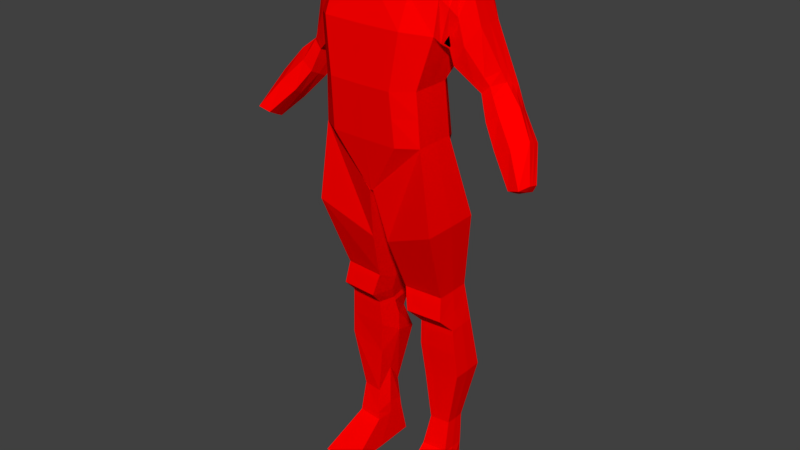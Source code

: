 # Source: 5tar.blend  (saved by Blender 2.79.0; exported with 4.5.12 LTS)
import bpy
from mathutils import Matrix  # noqa: F401  (used for matrix-valued properties, if any)

bpy.ops.wm.read_factory_settings(use_empty=True)
scene = bpy.context.scene
scene.name = 'Scene'

# ---- collections
col_collection_1 = bpy.data.collections.new('Collection 1'); scene.collection.children.link(col_collection_1)

# ---- materials (node trees are filled in below, after node groups)
mat_material_001 = bpy.data.materials.new('Material.001')
mat_material_001.alpha_threshold = 0.0
mat_material_001.use_transparent_shadow = False
mat_material_001.diffuse_color = (1.0, 0.0, 0.0, 1.0)
mat_material_001.specular_color = (1.0, 0.0, 0.0)
mat_material_001.roughness = 0.5
mat_material_001.specular_intensity = 1.0
mat_material = bpy.data.materials.new('Material')
mat_material.alpha_threshold = 0.0
mat_material.use_transparent_shadow = False
mat_material.diffuse_color = (0.0, 0.0, 0.0, 1.0)
mat_material.specular_color = (1.0, 0.0, 0.0)
mat_material.roughness = 0.5
mat_material.line_color = (0.0, 0.0, 0.0, 1.0)

# ---- material node trees

# ---- world
world_world = bpy.data.worlds.new('World'); scene.world = world_world
world_world.color = (0.05088, 0.05088, 0.05088)
world_world.use_sun_shadow = False
world_world.sun_shadow_jitter_overblur = 0.0
world_world.cycles.sampling_method = 'MANUAL'

# ---- meshes
me_cube_001 = bpy.data.meshes.new('Cube.001')
me_cube_001.from_pydata([(0.1348, 0.4123, 2.213), (0.0138, -0.09093, 2.213), (0.3459, -0.07642, 2.559), (0.4016, 0.426, 3.222), (0.3994, 0.3759, 3.567), (0.3994, 0.149, 3.599), (0.3266, 0.1611, 2.906), (0.3459, 0.1849, 2.559), (0.0, 0.4123, 2.213), (0.0, -0.09093, 2.213), (0.0, 0.4509, 3.708), (0.0, -0.0009406, 3.708), (0.3266, -0.09161, 2.906), (0.4016, -0.03755, 3.222), (0.0, 0.3817, 2.46), (7.618e-08, 0.318, 2.901), (8.162e-08, 0.4637, 3.246), (-1.469e-07, -0.1595, 3.246), (-9.795e-08, -0.1809, 2.901), (-4.897e-08, -0.1509, 2.557), (0.1301, 0.4123, 2.213), (0.009075, -0.09093, 2.213), (0.2628, 0.4509, 3.6), (0.2628, -0.0009407, 3.6), (0.2275, -0.1509, 2.559), (0.2149, -0.1809, 2.904), (0.2642, -0.1595, 3.25), (0.2642, 0.4637, 3.25), (0.2149, 0.318, 2.904), (0.2275, 0.3654, 2.48), (0.9349, 0.07935, 2.407), (1.027, 0.08865, 2.477), (1.021, 0.03707, 2.486), (0.9333, -0.01603, 2.456), (0.1181, 0.4123, 1.493), (0.1181, 0.1027, 1.493), (0.37, 0.1172, 1.494), (0.37, 0.3453, 1.494), (0.5892, 0.2914, 2.83), (0.8129, 0.1662, 2.538), (0.7774, 0.06775, 2.618), (0.619, 0.1487, 2.899), (0.6945, 0.251, 2.946), (0.9353, 0.1468, 2.683), (0.9363, 0.2179, 2.656), (0.7186, 0.3271, 2.917), (0.4631, 0.09427, 3.04), (0.5812, 0.3033, 3.269), (0.4631, 0.2156, 3.04), (0.5812, 0.149, 3.269), (0.4323, 0.09427, 3.131), (0.516, 0.298, 3.477), (0.4323, 0.2853, 3.131), (0.516, 0.149, 3.477), (0.6762, 0.2258, 2.694), (0.68, 0.1168, 2.749), (0.8257, 0.2041, 2.833), (0.8055, 0.2752, 2.806), (0.4269, -0.07642, 2.01), (0.4269, 0.3177, 2.01), (0.06764, 0.4123, 1.841), (0.06764, -0.01349, 1.841), (0.1859, 0.44, 1.231), (0.1859, 0.1801, 1.231), (0.4102, 0.1946, 1.232), (0.4102, 0.3674, 1.232), (0.2101, 0.4123, 0.2379), (0.2101, 0.1856, 0.2379), (0.368, 0.2001, 0.2388), (0.368, 0.3509, 0.2388), (0.2054, 0.4676, 0.009695), (0.2054, -0.09093, 0.009695), (0.4573, -0.07642, 0.01064), (0.3737, 0.3343, 0.01064), (0.4392, 0.2167, 0.8736), (0.4392, 0.4283, 0.8736), (0.2003, 0.2147, 0.8017), (0.1924, 0.5174, 0.8727), (0.3594, 0.2444, 0.4585), (0.2394, 0.2299, 0.4576), (0.3594, 0.3674, 0.4585), (0.2394, 0.4123, 0.4576), (0.3901, 0.3564, 1.363), (0.152, 0.4261, 1.362), (0.152, 0.07501, 1.34), (0.3901, 0.08951, 1.341), (0.4253, 0.3991, 1.046), (0.2268, 0.4658, 1.045), (0.4253, 0.2061, 1.046), (0.1761, 0.1916, 1.045), (0.4004, 0.4136, 3.425), (0.4004, 0.01214, 3.425), (0.0, 0.4568, 3.495), (0.0, -0.07426, 3.495), (0.2634, -0.07426, 3.438), (0.2634, 0.4568, 3.438), (1.006, 0.09231, 2.436), (1.002, -0.03047, 2.477), (0.6736, 0.3752, 2.845), (0.8823, 0.2339, 2.591), (0.6563, 0.157, 2.942), (0.8773, 0.05933, 2.652), (0.5266, 0.08771, 3.163), (0.5292, 0.3402, 3.167), (0.4799, 0.4157, 3.321), (0.4773, 0.08771, 3.317), (0.747, 0.1263, 2.796), (0.7518, 0.2908, 2.74), (0.0138, 0.1607, 2.213), (0.3994, 0.2624, 3.583), (0.0, 0.225, 3.708), (0.0, 0.1607, 2.213), (0.3459, 0.05425, 2.559), (0.3266, 0.03472, 2.906), (0.4016, 0.1942, 3.222), (0.009075, 0.1607, 2.213), (0.2628, 0.225, 3.6), (1.024, 0.06286, 2.482), (0.9341, 0.03166, 2.432), (0.1265, 0.2632, 1.412), (0.37, 0.2312, 1.494), (0.7066, 0.289, 2.931), (0.9358, 0.1824, 2.669), (0.6041, 0.2393, 2.864), (0.7951, 0.117, 2.578), (0.4631, 0.1549, 3.04), (0.5812, 0.2262, 3.269), (0.516, 0.2235, 3.477), (0.4323, 0.1898, 3.131), (0.6781, 0.1713, 2.722), (0.8156, 0.2396, 2.819), (0.08803, 0.2189, 1.677), (0.4269, 0.1206, 2.01), (0.1783, 0.3033, 1.212), (0.4102, 0.281, 1.232), (0.2101, 0.299, 0.2379), (0.368, 0.2755, 0.2388), (0.2054, 0.1883, 0.009695), (0.4155, 0.1289, 0.01064), (0.1638, 0.3412, 0.9384), (0.4392, 0.3225, 0.8736), (0.2191, 0.3117, 0.6218), (0.3594, 0.3059, 0.4585), (0.3901, 0.2229, 1.352), (0.1524, 0.2579, 1.303), (0.4253, 0.3026, 1.046), (0.1707, 0.3441, 1.07), (1.004, 0.03092, 2.457), (0.6424, 0.1365, 2.842), (0.752, 0.3072, 2.874), (0.6226, 0.2662, 2.778), (0.7449, 0.233, 2.902), (0.7036, 0.3428, 2.805), (0.6911, 0.1452, 2.886), (0.7484, 0.2701, 2.888), (0.6325, 0.2132, 2.81), (0.5619, 0.275, 2.875), (0.67, 0.2289, 3.016), (0.5852, 0.1369, 2.93), (0.6889, 0.3219, 2.993), (0.6282, 0.142, 2.99), (0.6424, 0.3676, 2.915), (0.5736, 0.2211, 2.902), (0.6795, 0.2754, 3.004), (0.3359, -0.08432, 2.739), (0.0, 0.3486, 2.69), (0.3359, 0.1725, 2.739), (0.0, -0.1665, 2.736), (0.2209, 0.3408, 2.701), (0.2209, -0.1665, 2.738), (0.3359, 0.04409, 2.739), (0.417, 0.02836, 3.177), (0.4577, 0.337, 3.522), (0.417, 0.3557, 3.177), (0.4577, 0.149, 3.538), (0.4389, 0.04993, 3.371), (0.4402, 0.4147, 3.373), (0.417, 0.192, 3.177), (0.4577, 0.243, 3.53), (0.4137, 0.375, 1.188), (0.1836, 0.4627, 1.187), (0.4137, 0.1973, 1.188), (0.1836, 0.1828, 1.187), (0.1765, 0.313, 1.178), (0.4137, 0.2862, 1.188), (0.1279, 0.4163, 1.455), (0.1279, 0.09466, 1.449), (0.3758, 0.3485, 1.456), (0.3758, 0.1092, 1.45), (0.134, 0.2617, 1.38), (0.3758, 0.2288, 1.453), (0.3749, 0.1004, 1.539), (0.1138, 0.4123, 1.523), (0.3749, 0.3429, 1.539), (0.1138, 0.09262, 1.523), (0.1232, 0.2594, 1.435), (0.3749, 0.2217, 1.539), (0.3659, 0.211, 0.2926), (0.2173, 0.1965, 0.2917), (0.3659, 0.3549, 0.2926), (0.2173, 0.4123, 0.2917), (0.2123, 0.3021, 0.3319), (0.3659, 0.2829, 0.2926)], [], [(27, 28, 15, 16), (21, 24, 19, 9), (124, 39, 30, 118), (95, 27, 16, 92), (25, 26, 17, 18), (169, 25, 18, 167), (29, 20, 8, 14), (94, 23, 11, 93), (116, 110, 11, 23), (115, 21, 9, 111), (168, 29, 14, 165), (196, 191, 36, 120), (170, 113, 12, 164), (113, 114, 13, 12), (166, 7, 29, 168), (108, 1, 21, 115), (109, 116, 23, 5), (91, 5, 23, 94), (7, 0, 20, 29), (164, 12, 25, 169), (12, 13, 26, 25), (90, 3, 27, 95), (1, 2, 24, 21), (3, 6, 28, 27), (147, 117, 32, 97), (122, 43, 32, 117), (101, 40, 33, 97), (99, 44, 31, 96), (83, 82, 65, 62), (195, 192, 34, 119), (192, 193, 37, 34), (191, 194, 35, 36), (161, 159, 45, 98), (107, 57, 44, 99), (160, 158, 41, 100), (106, 55, 40, 101), (163, 157, 42, 121), (130, 56, 43, 122), (162, 156, 38, 123), (129, 54, 39, 124), (128, 52, 48, 125), (127, 53, 49, 126), (105, 50, 46, 102), (104, 51, 47, 103), (176, 172, 51, 104), (175, 171, 50, 105), (178, 174, 53, 127), (177, 173, 52, 128), (155, 150, 54, 129), (154, 151, 56, 130), (153, 148, 55, 106), (152, 149, 57, 107), (2, 1, 61, 58), (0, 7, 59, 60), (108, 0, 60, 131), (112, 2, 58, 132), (202, 197, 68, 136), (144, 83, 62, 133), (143, 85, 64, 134), (85, 84, 63, 64), (66, 69, 73, 70), (197, 198, 67, 68), (200, 199, 69, 66), (201, 200, 66, 135), (137, 138, 72, 71), (135, 66, 70, 137), (136, 68, 72, 138), (68, 67, 71, 72), (146, 87, 77, 139), (87, 86, 75, 77), (88, 89, 76, 74), (145, 88, 74, 140), (139, 77, 81, 141), (77, 75, 80, 81), (74, 76, 79, 78), (140, 74, 78, 142), (188, 186, 84, 85), (190, 188, 85, 143), (189, 185, 83, 144), (185, 187, 82, 83), (184, 181, 88, 145), (181, 182, 89, 88), (180, 179, 86, 87), (183, 180, 87, 146), (150, 152, 107, 54), (151, 153, 106, 56), (174, 175, 105, 53), (173, 176, 104, 52), (52, 104, 103, 48), (53, 105, 102, 49), (56, 106, 101, 43), (157, 160, 100, 42), (54, 107, 99, 39), (156, 161, 98, 38), (39, 99, 96, 30), (43, 101, 97, 32), (118, 147, 97, 33), (4, 90, 95, 22), (13, 91, 94, 26), (26, 94, 93, 17), (22, 95, 92, 10), (30, 96, 147, 118), (182, 183, 146, 89), (179, 184, 145, 86), (186, 189, 144, 84), (187, 190, 143, 82), (75, 140, 142, 80), (76, 139, 141, 79), (86, 145, 140, 75), (89, 146, 139, 76), (69, 136, 138, 73), (67, 135, 137, 71), (70, 73, 138, 137), (198, 201, 135, 67), (82, 143, 134, 65), (84, 144, 133, 63), (199, 202, 136, 69), (7, 112, 132, 59), (1, 108, 131, 61), (149, 154, 130, 57), (148, 155, 129, 55), (171, 177, 128, 50), (172, 178, 127, 51), (51, 127, 126, 47), (50, 128, 125, 46), (55, 129, 124, 40), (158, 162, 123, 41), (57, 130, 122, 44), (159, 163, 121, 45), (194, 195, 119, 35), (44, 122, 117, 31), (96, 31, 117, 147), (4, 22, 116, 109), (0, 108, 115, 20), (6, 3, 114, 113), (166, 6, 113, 170), (193, 196, 120, 37), (20, 115, 111, 8), (22, 10, 110, 116), (40, 124, 118, 33), (41, 123, 155, 148), (45, 121, 154, 149), (42, 100, 153, 151), (38, 98, 152, 150), (98, 45, 149, 152), (100, 41, 148, 153), (121, 42, 151, 154), (123, 38, 150, 155), (47, 126, 163, 159), (46, 125, 162, 158), (48, 103, 161, 156), (49, 102, 160, 157), (125, 48, 156, 162), (126, 49, 157, 163), (102, 46, 158, 160), (103, 47, 159, 161), (7, 166, 170, 112), (2, 164, 169, 24), (6, 166, 168, 28), (112, 170, 164, 2), (28, 168, 165, 15), (24, 169, 167, 19), (4, 109, 178, 172), (13, 114, 177, 171), (3, 90, 176, 173), (5, 91, 175, 174), (114, 3, 173, 177), (109, 5, 174, 178), (91, 13, 171, 175), (90, 4, 172, 176), (65, 134, 184, 179), (63, 133, 183, 182), (133, 62, 180, 183), (62, 65, 179, 180), (64, 63, 182, 181), (134, 64, 181, 184), (37, 120, 190, 187), (35, 119, 189, 186), (34, 37, 187, 185), (119, 34, 185, 189), (120, 36, 188, 190), (36, 35, 186, 188), (59, 132, 196, 193), (61, 131, 195, 194), (58, 61, 194, 191), (60, 59, 193, 192), (131, 60, 192, 195), (132, 58, 191, 196), (80, 142, 202, 199), (79, 141, 201, 198), (141, 81, 200, 201), (81, 80, 199, 200), (78, 79, 198, 197), (142, 78, 197, 202)])
me_cube_001.materials.append(mat_material_001)
me_cube_001.materials.append(mat_material)
me_cube_001.use_remesh_preserve_volume = False
me_cube_001.use_remesh_preserve_attributes = False
me_cube_001.use_mirror_vertex_groups = False
me_cube_001.update()
me_cube = bpy.data.meshes.new('Cube')
me_cube.from_pydata([(0.1348, 0.4123, 2.213), (0.0138, -0.09093, 2.213), (0.3459, -0.07642, 2.559), (0.4016, 0.426, 3.222), (0.3994, 0.3759, 3.567), (0.3994, 0.149, 3.599), (0.3266, 0.1611, 2.906), (0.3459, 0.1849, 2.559), (0.0, 0.4123, 2.213), (0.0, -0.09093, 2.213), (0.0, 0.4509, 3.708), (0.0, -0.0009406, 3.708), (0.3266, -0.09161, 2.906), (0.4016, -0.03755, 3.222), (0.0, 0.3817, 2.46), (7.618e-08, 0.318, 2.901), (8.162e-08, 0.4637, 3.246), (-1.469e-07, -0.1595, 3.246), (-9.795e-08, -0.1809, 2.901), (-4.897e-08, -0.1509, 2.557), (0.1301, 0.4123, 2.213), (0.009075, -0.09093, 2.213), (0.2628, 0.4509, 3.6), (0.2628, -0.0009407, 3.6), (0.2275, -0.1509, 2.559), (0.2149, -0.1809, 2.904), (0.2642, -0.1595, 3.25), (0.2642, 0.4637, 3.25), (0.2149, 0.318, 2.904), (0.2275, 0.3654, 2.48), (0.9349, 0.07935, 2.407), (1.027, 0.08865, 2.477), (1.021, 0.03707, 2.486), (0.9333, -0.01603, 2.456), (0.1181, 0.4123, 1.493), (0.1181, 0.1027, 1.493), (0.37, 0.1172, 1.494), (0.37, 0.3453, 1.494), (0.5892, 0.2914, 2.83), (0.8129, 0.1662, 2.538), (0.7774, 0.06775, 2.618), (0.619, 0.1487, 2.899), (0.6945, 0.251, 2.946), (0.9353, 0.1468, 2.683), (0.9363, 0.2179, 2.656), (0.7186, 0.3271, 2.917), (0.4631, 0.09427, 3.04), (0.5812, 0.3033, 3.269), (0.4631, 0.2156, 3.04), (0.5812, 0.149, 3.269), (0.4323, 0.09427, 3.131), (0.516, 0.298, 3.477), (0.4323, 0.2853, 3.131), (0.516, 0.149, 3.477), (0.6762, 0.2258, 2.694), (0.68, 0.1168, 2.749), (0.8257, 0.2041, 2.833), (0.8055, 0.2752, 2.806), (0.4269, -0.07642, 2.01), (0.4269, 0.3177, 2.01), (0.06764, 0.4123, 1.841), (0.06764, -0.01349, 1.841), (0.1859, 0.44, 1.231), (0.1859, 0.1801, 1.231), (0.4102, 0.1946, 1.232), (0.4102, 0.3674, 1.232), (0.2101, 0.4123, 0.2379), (0.2101, 0.1856, 0.2379), (0.368, 0.2001, 0.2388), (0.368, 0.3509, 0.2388), (0.2054, 0.4676, 0.009695), (0.2054, -0.09093, 0.009695), (0.4573, -0.07642, 0.01064), (0.3737, 0.3343, 0.01064), (0.4392, 0.2167, 0.8736), (0.4392, 0.4283, 0.8736), (0.2003, 0.2147, 0.8017), (0.1924, 0.5174, 0.8727), (0.3594, 0.2444, 0.4585), (0.2394, 0.2299, 0.4576), (0.3594, 0.3674, 0.4585), (0.2394, 0.4123, 0.4576), (0.3901, 0.3564, 1.363), (0.152, 0.4261, 1.362), (0.152, 0.07501, 1.34), (0.3901, 0.08951, 1.341), (0.4253, 0.3991, 1.046), (0.2268, 0.4658, 1.045), (0.4253, 0.2061, 1.046), (0.1761, 0.1916, 1.045), (0.4004, 0.4136, 3.425), (0.4004, 0.01214, 3.425), (0.0, 0.4568, 3.495), (0.0, -0.07426, 3.495), (0.2634, -0.07426, 3.438), (0.2634, 0.4568, 3.438), (1.006, 0.09231, 2.436), (1.002, -0.03047, 2.477), (0.6736, 0.3752, 2.845), (0.8823, 0.2339, 2.591), (0.6563, 0.157, 2.942), (0.8773, 0.05933, 2.652), (0.5266, 0.08771, 3.163), (0.5292, 0.3402, 3.167), (0.4799, 0.4157, 3.321), (0.4773, 0.08771, 3.317), (0.747, 0.1263, 2.796), (0.7518, 0.2908, 2.74), (0.0138, 0.1607, 2.213), (0.3994, 0.2624, 3.583), (0.0, 0.225, 3.708), (0.0, 0.1607, 2.213), (0.3459, 0.05425, 2.559), (0.3266, 0.03472, 2.906), (0.4016, 0.1942, 3.222), (0.009075, 0.1607, 2.213), (0.2628, 0.225, 3.6), (1.024, 0.06286, 2.482), (0.9341, 0.03166, 2.432), (0.1265, 0.2632, 1.412), (0.37, 0.2312, 1.494), (0.7066, 0.289, 2.931), (0.9358, 0.1824, 2.669), (0.6041, 0.2393, 2.864), (0.7951, 0.117, 2.578), (0.4631, 0.1549, 3.04), (0.5812, 0.2262, 3.269), (0.516, 0.2235, 3.477), (0.4323, 0.1898, 3.131), (0.6781, 0.1713, 2.722), (0.8156, 0.2396, 2.819), (0.08803, 0.2189, 1.677), (0.4269, 0.1206, 2.01), (0.1783, 0.3033, 1.212), (0.4102, 0.281, 1.232), (0.2101, 0.299, 0.2379), (0.368, 0.2755, 0.2388), (0.2054, 0.1883, 0.009695), (0.4155, 0.1289, 0.01064), (0.1638, 0.3412, 0.9384), (0.4392, 0.3225, 0.8736), (0.2191, 0.3117, 0.6218), (0.3594, 0.3059, 0.4585), (0.3901, 0.2229, 1.352), (0.1524, 0.2579, 1.303), (0.4253, 0.3026, 1.046), (0.1707, 0.3441, 1.07), (1.004, 0.03092, 2.457), (0.6424, 0.1365, 2.842), (0.752, 0.3072, 2.874), (0.6226, 0.2662, 2.778), (0.7449, 0.233, 2.902), (0.7036, 0.3428, 2.805), (0.6911, 0.1452, 2.886), (0.7484, 0.2701, 2.888), (0.6325, 0.2132, 2.81), (0.5619, 0.275, 2.875), (0.67, 0.2289, 3.016), (0.5852, 0.1369, 2.93), (0.6889, 0.3219, 2.993), (0.6282, 0.142, 2.99), (0.6424, 0.3676, 2.915), (0.5736, 0.2211, 2.902), (0.6795, 0.2754, 3.004), (0.3359, -0.08432, 2.739), (0.0, 0.3486, 2.69), (0.3359, 0.1725, 2.739), (0.0, -0.1665, 2.736), (0.2209, 0.3408, 2.701), (0.2209, -0.1665, 2.738), (0.3359, 0.04409, 2.739), (0.417, 0.02836, 3.177), (0.4577, 0.337, 3.522), (0.417, 0.3557, 3.177), (0.4577, 0.149, 3.538), (0.4389, 0.04993, 3.371), (0.4402, 0.4147, 3.373), (0.417, 0.192, 3.177), (0.4577, 0.243, 3.53), (0.4137, 0.375, 1.188), (0.1836, 0.4627, 1.187), (0.4137, 0.1973, 1.188), (0.1836, 0.1828, 1.187), (0.1765, 0.313, 1.178), (0.4137, 0.2862, 1.188), (0.1279, 0.4163, 1.455), (0.1279, 0.09466, 1.449), (0.3758, 0.3485, 1.456), (0.3758, 0.1092, 1.45), (0.134, 0.2617, 1.38), (0.3758, 0.2288, 1.453), (0.3749, 0.1004, 1.539), (0.1138, 0.4123, 1.523), (0.3749, 0.3429, 1.539), (0.1138, 0.09262, 1.523), (0.1232, 0.2594, 1.435), (0.3749, 0.2217, 1.539), (0.3659, 0.211, 0.2926), (0.2173, 0.1965, 0.2917), (0.3659, 0.3549, 0.2926), (0.2173, 0.4123, 0.2917), (0.2123, 0.3021, 0.3319), (0.3659, 0.2829, 0.2926)], [], [(27, 28, 15, 16), (21, 24, 19, 9), (124, 39, 30, 118), (95, 27, 16, 92), (25, 26, 17, 18), (169, 25, 18, 167), (29, 20, 8, 14), (94, 23, 11, 93), (116, 110, 11, 23), (115, 21, 9, 111), (168, 29, 14, 165), (196, 191, 36, 120), (170, 113, 12, 164), (113, 114, 13, 12), (166, 7, 29, 168), (108, 1, 21, 115), (109, 116, 23, 5), (91, 5, 23, 94), (7, 0, 20, 29), (164, 12, 25, 169), (12, 13, 26, 25), (90, 3, 27, 95), (1, 2, 24, 21), (3, 6, 28, 27), (147, 117, 32, 97), (122, 43, 32, 117), (101, 40, 33, 97), (99, 44, 31, 96), (83, 82, 65, 62), (195, 192, 34, 119), (192, 193, 37, 34), (191, 194, 35, 36), (161, 159, 45, 98), (107, 57, 44, 99), (160, 158, 41, 100), (106, 55, 40, 101), (163, 157, 42, 121), (130, 56, 43, 122), (162, 156, 38, 123), (129, 54, 39, 124), (128, 52, 48, 125), (127, 53, 49, 126), (105, 50, 46, 102), (104, 51, 47, 103), (176, 172, 51, 104), (175, 171, 50, 105), (178, 174, 53, 127), (177, 173, 52, 128), (155, 150, 54, 129), (154, 151, 56, 130), (153, 148, 55, 106), (152, 149, 57, 107), (2, 1, 61, 58), (0, 7, 59, 60), (108, 0, 60, 131), (112, 2, 58, 132), (202, 197, 68, 136), (144, 83, 62, 133), (143, 85, 64, 134), (85, 84, 63, 64), (66, 69, 73, 70), (197, 198, 67, 68), (200, 199, 69, 66), (201, 200, 66, 135), (137, 138, 72, 71), (135, 66, 70, 137), (136, 68, 72, 138), (68, 67, 71, 72), (146, 87, 77, 139), (87, 86, 75, 77), (88, 89, 76, 74), (145, 88, 74, 140), (139, 77, 81, 141), (77, 75, 80, 81), (74, 76, 79, 78), (140, 74, 78, 142), (188, 186, 84, 85), (190, 188, 85, 143), (189, 185, 83, 144), (185, 187, 82, 83), (184, 181, 88, 145), (181, 182, 89, 88), (180, 179, 86, 87), (183, 180, 87, 146), (150, 152, 107, 54), (151, 153, 106, 56), (174, 175, 105, 53), (173, 176, 104, 52), (52, 104, 103, 48), (53, 105, 102, 49), (56, 106, 101, 43), (157, 160, 100, 42), (54, 107, 99, 39), (156, 161, 98, 38), (39, 99, 96, 30), (43, 101, 97, 32), (118, 147, 97, 33), (4, 90, 95, 22), (13, 91, 94, 26), (26, 94, 93, 17), (22, 95, 92, 10), (30, 96, 147, 118), (182, 183, 146, 89), (179, 184, 145, 86), (186, 189, 144, 84), (187, 190, 143, 82), (75, 140, 142, 80), (76, 139, 141, 79), (86, 145, 140, 75), (89, 146, 139, 76), (69, 136, 138, 73), (67, 135, 137, 71), (70, 73, 138, 137), (198, 201, 135, 67), (82, 143, 134, 65), (84, 144, 133, 63), (199, 202, 136, 69), (7, 112, 132, 59), (1, 108, 131, 61), (149, 154, 130, 57), (148, 155, 129, 55), (171, 177, 128, 50), (172, 178, 127, 51), (51, 127, 126, 47), (50, 128, 125, 46), (55, 129, 124, 40), (158, 162, 123, 41), (57, 130, 122, 44), (159, 163, 121, 45), (194, 195, 119, 35), (44, 122, 117, 31), (96, 31, 117, 147), (4, 22, 116, 109), (0, 108, 115, 20), (6, 3, 114, 113), (166, 6, 113, 170), (193, 196, 120, 37), (20, 115, 111, 8), (22, 10, 110, 116), (40, 124, 118, 33), (41, 123, 155, 148), (45, 121, 154, 149), (42, 100, 153, 151), (38, 98, 152, 150), (98, 45, 149, 152), (100, 41, 148, 153), (121, 42, 151, 154), (123, 38, 150, 155), (47, 126, 163, 159), (46, 125, 162, 158), (48, 103, 161, 156), (49, 102, 160, 157), (125, 48, 156, 162), (126, 49, 157, 163), (102, 46, 158, 160), (103, 47, 159, 161), (7, 166, 170, 112), (2, 164, 169, 24), (6, 166, 168, 28), (112, 170, 164, 2), (28, 168, 165, 15), (24, 169, 167, 19), (4, 109, 178, 172), (13, 114, 177, 171), (3, 90, 176, 173), (5, 91, 175, 174), (114, 3, 173, 177), (109, 5, 174, 178), (91, 13, 171, 175), (90, 4, 172, 176), (65, 134, 184, 179), (63, 133, 183, 182), (133, 62, 180, 183), (62, 65, 179, 180), (64, 63, 182, 181), (134, 64, 181, 184), (37, 120, 190, 187), (35, 119, 189, 186), (34, 37, 187, 185), (119, 34, 185, 189), (120, 36, 188, 190), (36, 35, 186, 188), (59, 132, 196, 193), (61, 131, 195, 194), (58, 61, 194, 191), (60, 59, 193, 192), (131, 60, 192, 195), (132, 58, 191, 196), (80, 142, 202, 199), (79, 141, 201, 198), (141, 81, 200, 201), (81, 80, 199, 200), (78, 79, 198, 197), (142, 78, 197, 202)])
me_cube.materials.append(mat_material)
me_cube.materials.append(mat_material_001)
me_cube.use_remesh_preserve_volume = False
me_cube.use_remesh_preserve_attributes = False
me_cube.use_mirror_vertex_groups = False
me_cube.update()
arm_armature = bpy.data.armatures.new('Armature')  # bones are not reproduced

# ---- objects
ob_armature = bpy.data.objects.new('Armature', arm_armature)
ob_cube_001 = bpy.data.objects.new('Cube.001', me_cube_001)
ob_cube = bpy.data.objects.new('Cube', me_cube)

# ---- transforms, parenting, visibility, modifiers, constraints
ob_armature.location = (0.0, 0.0, 2.247)
ob_armature.show_in_front = True
ob_armature.lineart.crease_threshold = 0.0
ob_cube_001.parent = ob_armature
ob_cube_001.matrix_parent_inverse = Matrix(((1.0, 0.0, 0.0, -0.0), (0.0, 1.0, 0.0, -0.0), (0.0, 0.0, 1.0, -2.247), (0.0, 0.0, 0.0, 1.0)))
ob_cube_001.location = (0.0, 0.0, 0.0)
ob_cube_001.lock_rotations_4d = False
ob_cube_001.empty_display_type = 'ARROWS'
ob_cube_001.lineart.crease_threshold = 0.0
_vg = ob_cube_001.vertex_groups.new(name='Pelvis')
for _i, _w in zip([0, 1, 2, 7, 8, 9, 12, 14, 18, 19, 20, 21, 24, 25, 29, 58, 61, 108, 111, 112, 115, 164, 165, 167, 168, 169, 170], [0.09113, 0.9018, 0.1519, 0.02263, 0.2776, 0.908, 0.004214, 0.3033, 0.0675, 0.5577, 0.09632, 0.9078, 0.2409, 0.03121, 0.07025, 0.01369, 0.1408, 0.2254, 0.2443, 0.06678, 0.2331, 0.06694, 0.07273, 0.1993, 0.008008, 0.104, 0.02358]): _vg.add([_i], _w, 'REPLACE')
_vg = ob_cube_001.vertex_groups.new(name='Spine')
for _i, _w in zip([0, 2, 3, 6, 7, 8, 12, 13, 14, 15, 16, 17, 18, 19, 20, 24, 25, 26, 27, 28, 29, 92, 95, 112, 113, 114, 164, 165, 166, 167, 168, 169, 170, 171, 173, 177], [0.05977, 0.2073, 0.09568, 0.6751, 0.1784, 0.13, 0.3316, 0.09571, 0.4227, 0.8043, 0.1697, 0.04229, 0.1884, 0.2355, 0.06269, 0.3926, 0.2287, 0.06303, 0.1124, 0.7521, 0.2066, 0.03347, 0.009896, 0.1808, 0.5846, 0.05429, 0.5206, 0.7762, 0.6345, 0.4474, 0.7023, 0.5114, 0.5878, 0.05908, 0.05335, 0.004304]): _vg.add([_i], _w, 'REPLACE')
_vg = ob_cube_001.vertex_groups.new(name='Chest')
for _i, _w in zip([3, 4, 5, 10, 11, 12, 13, 15, 16, 17, 18, 22, 23, 25, 26, 27, 28, 50, 90, 91, 92, 93, 94, 95, 110, 113, 164, 167, 169, 171, 173, 175], [0.05957, 0.005558, 0.007567, 0.649, 0.6914, 0.06499, 0.168, 0.0789, 0.5441, 0.6906, 0.1275, 0.1268, 0.1554, 0.0955, 0.487, 0.1367, 0.01772, 0.02313, 0.01656, 0.08118, 0.6543, 0.7147, 0.2375, 0.1204, 0.515, 0.02596, 0.002375, 0.05053, 0.02528, 0.09612, 0.01184, 0.05011]): _vg.add([_i], _w, 'REPLACE')
_vg = ob_cube_001.vertex_groups.new(name='Neck')
_vg = ob_cube_001.vertex_groups.new(name='Head')
_vg = ob_cube_001.vertex_groups.new(name='Shoulder.L')
for _i, _w in zip([3, 4, 5, 10, 11, 12, 13, 15, 16, 17, 22, 23, 26, 27, 28, 38, 46, 47, 48, 49, 50, 51, 52, 53, 90, 91, 92, 93, 94, 95, 102, 103, 104, 105, 109, 110, 113, 114, 116, 125, 126, 127, 156, 168, 171, 172, 173, 174, 175, 176, 178], [0.5957, 0.3274, 0.7896, 0.0, 0.0, 0.01668, 0.3696, 0.0, 0.0, 0.0744, 0.2013, 0.7163, 0.04242, 0.4064, 0.0, 0.0, 0.3874, 0.0, 0.07102, 0.0, 0.6447, 0.1481, 0.2377, 0.153, 0.5678, 0.35, 0.2111, 0.0, 0.1819, 0.3162, 0.09296, 0.03115, 0.4217, 0.1598, 0.9128, 0.0, 0.003056, 0.9816, 0.9819, 0.2326, 0.0, 0.1274, 0.0, 0.0, 0.6789, 0.3971, 0.4402, 0.4837, 0.4151, 0.4882, 0.5012]): _vg.add([_i], _w, 'REPLACE')
_vg = ob_cube_001.vertex_groups.new(name='UpperArm.L')
for _i, _w in zip([3, 4, 5, 6, 10, 11, 12, 13, 15, 16, 17, 22, 23, 25, 26, 27, 28, 38, 41, 42, 45, 46, 47, 48, 49, 50, 51, 52, 53, 90, 91, 92, 93, 94, 95, 98, 100, 102, 103, 104, 105, 109, 110, 113, 114, 121, 123, 125, 126, 127, 128, 148, 149, 150, 151, 152, 153, 154, 155, 156, 157, 158, 159, 160, 161, 162, 163, 164, 166, 168, 170, 171, 172, 173, 174, 175, 176, 177, 178], [0.7483, 0.2161, 0.1775, 0.1546, 0.03463, 0.008748, 0.0926, 0.5442, 0.04377, 0.1757, 0.05921, 0.09144, 0.09756, 0.05027, 0.189, 0.5882, 0.1166, 0.2807, 0.6421, 0.7763, 0.2409, 0.948, 0.9872, 0.9619, 0.9747, 0.8892, 0.8444, 0.9541, 0.8346, 0.7031, 0.6336, 0.08379, 0.05412, 0.1929, 0.2544, 0.2372, 0.7477, 0.9691, 0.9875, 0.8935, 0.8974, 0.1317, 0.01156, 0.1205, 0.9002, 0.3011, 0.2799, 0.953, 0.9889, 0.8677, 0.9669, 0.1777, 0.07193, 0.07323, 0.1191, 0.07768, 0.2077, 0.07695, 0.07428, 0.8067, 0.9716, 0.8796, 0.9225, 0.929, 0.8573, 0.8063, 0.9632, 0.02234, 0.04983, 0.01228, 0.03843, 0.7307, 0.5157, 0.8627, 0.5022, 0.7809, 0.8172, 0.9463, 0.5005]): _vg.add([_i], _w, 'REPLACE')
_vg = ob_cube_001.vertex_groups.new(name='LowerArm.L')
for _i, _w in zip([30, 31, 32, 33, 38, 39, 40, 41, 42, 43, 44, 45, 48, 54, 55, 56, 57, 96, 97, 98, 99, 100, 101, 106, 107, 117, 118, 121, 122, 123, 124, 125, 129, 130, 147, 148, 149, 150, 151, 152, 153, 154, 155, 156, 157, 158, 159, 160, 161, 162, 163], [1.0, 1.0, 1.0, 1.0, 0.7192, 0.9997, 0.9983, 0.3559, 0.2235, 0.9992, 0.9991, 0.759, 0.003314, 0.9902, 0.9781, 0.9876, 0.9885, 1.0, 1.0, 0.7627, 0.9993, 0.2509, 0.9996, 0.9818, 0.9901, 1.0, 1.0, 0.6988, 0.9992, 0.7198, 0.9995, 0.003666, 0.9889, 0.9891, 1.0, 0.8217, 0.928, 0.9267, 0.8808, 0.9223, 0.7919, 0.923, 0.9256, 0.1929, 0.005042, 0.1154, 0.07716, 0.06728, 0.1425, 0.1922, 0.02263]): _vg.add([_i], _w, 'REPLACE')
_vg = ob_cube_001.vertex_groups.new(name='Shoulder.R')
_vg = ob_cube_001.vertex_groups.new(name='UpperArm.R')
_vg = ob_cube_001.vertex_groups.new(name='LowerArm.R')
_vg = ob_cube_001.vertex_groups.new(name='Bone.009')
for _i, _w in zip([2, 6, 12, 13, 17, 18, 19, 24, 25, 26, 93, 94, 113, 164, 166, 167, 169, 170, 171], [0.02018, 0.05499, 0.3971, 0.07134, 0.1085, 0.5462, 0.08201, 0.06255, 0.5165, 0.09526, 0.004065, 0.007109, 0.1519, 0.1417, 0.01334, 0.2239, 0.195, 0.07219, 0.03227]): _vg.add([_i], _w, 'REPLACE')
_vg = ob_cube_001.vertex_groups.new(name='Thigh.L')
for _i, _w in zip([0, 1, 2, 6, 7, 8, 9, 12, 14, 15, 18, 19, 20, 21, 24, 25, 28, 29, 34, 35, 36, 37, 40, 54, 55, 58, 59, 60, 61, 62, 63, 64, 65, 82, 83, 84, 85, 86, 87, 88, 107, 108, 111, 112, 113, 115, 119, 120, 131, 132, 133, 134, 143, 144, 145, 146, 150, 152, 164, 165, 166, 167, 168, 169, 170, 179, 180, 181, 182, 183, 184, 185, 186, 187, 188, 189, 190, 191, 192, 193, 194, 195, 196], [0.8427, 0.0836, 0.0, 0.07162, 0.0, 0.5868, 0.07849, 0.06428, 0.0, 0.01723, 0.006725, 0.0, 0.8344, 0.07876, 0.0, 0.04045, 0.05374, 0.1034, 0.936, 0.9727, 0.9755, 0.938, 0.0, 0.0, 0.0, 0.949, 0.9784, 0.9731, 0.8653, 0.2657, 0.114, 0.2379, 0.2439, 0.7454, 0.7574, 0.8544, 0.8344, 0.03847, 0.05025, 0.01096, 0.0, 0.7575, 0.7367, 0.0, 0.07186, 0.7492, 0.9465, 0.9658, 1.002, 0.9817, 0.1943, 0.2388, 0.8065, 0.748, 0.0257, 0.03408, 0.0, 0.0, 0.0, 0.1045, 0.0, 0.05702, 0.0, 0.0, 0.0, 0.1569, 0.1783, 0.1334, 0.02097, 0.1219, 0.1443, 0.9011, 0.9595, 0.8982, 0.9507, 0.9051, 0.9387, 0.9902, 0.956, 0.9718, 0.9761, 0.972, 0.9865]): _vg.add([_i], _w, 'REPLACE')
_vg = ob_cube_001.vertex_groups.new(name='Calf.L')
for _i, _w in zip([34, 35, 36, 37, 62, 63, 64, 65, 66, 67, 68, 69, 70, 71, 73, 74, 75, 76, 77, 78, 79, 80, 81, 82, 83, 84, 85, 86, 87, 88, 89, 119, 120, 133, 134, 135, 136, 137, 138, 139, 140, 141, 142, 143, 144, 145, 146, 179, 180, 181, 182, 183, 184, 185, 186, 187, 188, 189, 190, 191, 192, 193, 194, 195, 196, 197, 198, 199, 200, 201, 202], [0.0, 0.0, 0.0, 0.0, 0.705, 0.8736, 0.762, 0.756, 0.9455, 0.8492, 0.43, 0.9251, 0.4895, 0.02487, 0.2445, 0.9936, 0.99, 0.9996, 0.9893, 0.9939, 0.9991, 0.9978, 0.9969, 0.0, 0.0, 0.02639, 0.0, 0.9557, 0.9498, 0.9695, 0.9949, 0.0, 0.0, 0.8054, 0.7611, 0.9722, 0.7956, 0.1084, 0.06797, 0.9912, 0.9922, 0.9997, 0.9975, 0.0, 0.0, 0.9621, 0.9581, 0.8431, 0.8216, 0.8665, 0.9645, 0.8785, 0.8556, 0.0, 0.0, 0.0, 0.0, 0.0, 0.0, 0.0, 0.0, 0.0, 0.0, 0.0, 0.0, 0.8369, 0.9428, 0.9716, 0.9813, 0.9952, 0.9392]): _vg.add([_i], _w, 'REPLACE')
_vg = ob_cube_001.vertex_groups.new(name='Foot.L')
for _i, _w in zip([66, 67, 68, 69, 70, 71, 72, 73, 135, 136, 137, 138, 197, 198, 199, 202], [0.05447, 0.1508, 0.57, 0.0749, 0.5105, 0.9626, 1.011, 0.7555, 0.005519, 0.2044, 0.8916, 0.932, 0.1631, 0.0572, 0.006853, 0.06075]): _vg.add([_i], _w, 'REPLACE')
_vg = ob_cube_001.vertex_groups.new(name='Thigh.R')
_vg = ob_cube_001.vertex_groups.new(name='Calf.R')
_vg = ob_cube_001.vertex_groups.new(name='Foot.R')
_m = ob_cube_001.modifiers.new('Mirror', 'MIRROR')
_m.use_clip = True
_m = ob_cube_001.modifiers.new('Armature', 'ARMATURE')
_m.object = ob_armature
_m.use_deform_preserve_volume = True
_m = ob_cube_001.modifiers.new('Solidify', 'SOLIDIFY')
_m.thickness = -0.013
_m.use_flip_normals = True
_m.nonmanifold_thickness_mode = 'FIXED'
_m.nonmanifold_merge_threshold = 0.0003
ob_cube.parent = ob_armature
ob_cube.matrix_parent_inverse = Matrix(((1.0, 0.0, 0.0, -0.0), (0.0, 1.0, 0.0, -0.0), (0.0, 0.0, 1.0, -2.247), (0.0, 0.0, 0.0, 1.0)))
ob_cube.location = (0.0, 0.0, 0.0)
ob_cube.lock_rotations_4d = False
ob_cube.empty_display_type = 'ARROWS'
ob_cube.lineart.crease_threshold = 0.0
_vg = ob_cube.vertex_groups.new(name='Pelvis')
for _i, _w in zip([0, 1, 2, 7, 8, 9, 12, 14, 18, 19, 20, 21, 24, 25, 29, 58, 61, 108, 111, 112, 115, 164, 165, 167, 168, 169, 170], [0.09113, 0.9018, 0.1519, 0.02263, 0.2776, 0.908, 0.004214, 0.3033, 0.0675, 0.5577, 0.09632, 0.9078, 0.2409, 0.03121, 0.07025, 0.01369, 0.1408, 0.2254, 0.2443, 0.06678, 0.2331, 0.06694, 0.07273, 0.1993, 0.008008, 0.104, 0.02358]): _vg.add([_i], _w, 'REPLACE')
_vg = ob_cube.vertex_groups.new(name='Spine')
for _i, _w in zip([0, 2, 3, 6, 7, 8, 12, 13, 14, 15, 16, 17, 18, 19, 20, 24, 25, 26, 27, 28, 29, 92, 95, 112, 113, 114, 164, 165, 166, 167, 168, 169, 170, 171, 173, 177], [0.05977, 0.2073, 0.09568, 0.6751, 0.1784, 0.13, 0.3316, 0.09571, 0.4227, 0.8043, 0.1697, 0.04229, 0.1884, 0.2355, 0.06269, 0.3926, 0.2287, 0.06303, 0.1124, 0.7521, 0.2066, 0.03347, 0.009896, 0.1808, 0.5846, 0.05429, 0.5206, 0.7762, 0.6345, 0.4474, 0.7023, 0.5114, 0.5878, 0.05908, 0.05335, 0.004304]): _vg.add([_i], _w, 'REPLACE')
_vg = ob_cube.vertex_groups.new(name='Chest')
for _i, _w in zip([3, 4, 5, 10, 11, 12, 13, 15, 16, 17, 18, 22, 23, 25, 26, 27, 28, 50, 90, 91, 92, 93, 94, 95, 110, 113, 164, 167, 169, 171, 173, 175], [0.05957, 0.005558, 0.007567, 0.649, 0.6914, 0.06499, 0.168, 0.0789, 0.5441, 0.6906, 0.1275, 0.1268, 0.1554, 0.0955, 0.487, 0.1367, 0.01772, 0.02313, 0.01656, 0.08118, 0.6543, 0.7147, 0.2375, 0.1204, 0.515, 0.02596, 0.002375, 0.05053, 0.02528, 0.09612, 0.01184, 0.05011]): _vg.add([_i], _w, 'REPLACE')
_vg = ob_cube.vertex_groups.new(name='Neck')
_vg = ob_cube.vertex_groups.new(name='Head')
_vg = ob_cube.vertex_groups.new(name='Shoulder.L')
for _i, _w in zip([3, 4, 5, 10, 11, 12, 13, 15, 16, 17, 22, 23, 26, 27, 28, 38, 46, 47, 48, 49, 50, 51, 52, 53, 90, 91, 92, 93, 94, 95, 102, 103, 104, 105, 109, 110, 113, 114, 116, 125, 126, 127, 156, 168, 171, 172, 173, 174, 175, 176, 178], [0.5957, 0.3274, 0.7896, 0.0, 0.0, 0.01668, 0.3696, 0.0, 0.0, 0.0744, 0.2013, 0.7163, 0.04242, 0.4064, 0.0, 0.0, 0.3874, 0.0, 0.07102, 0.0, 0.6447, 0.1481, 0.2377, 0.153, 0.5678, 0.35, 0.2111, 0.0, 0.1819, 0.3162, 0.09296, 0.03115, 0.4217, 0.1598, 0.9128, 0.0, 0.003056, 0.9816, 0.9819, 0.2326, 0.0, 0.1274, 0.0, 0.0, 0.6789, 0.3971, 0.4402, 0.4837, 0.4151, 0.4882, 0.5012]): _vg.add([_i], _w, 'REPLACE')
_vg = ob_cube.vertex_groups.new(name='UpperArm.L')
for _i, _w in zip([3, 4, 5, 6, 10, 11, 12, 13, 15, 16, 17, 22, 23, 25, 26, 27, 28, 38, 41, 42, 45, 46, 47, 48, 49, 50, 51, 52, 53, 90, 91, 92, 93, 94, 95, 98, 100, 102, 103, 104, 105, 109, 110, 113, 114, 121, 123, 125, 126, 127, 128, 148, 149, 150, 151, 152, 153, 154, 155, 156, 157, 158, 159, 160, 161, 162, 163, 164, 166, 168, 170, 171, 172, 173, 174, 175, 176, 177, 178], [0.7483, 0.2161, 0.1775, 0.1546, 0.03463, 0.008748, 0.0926, 0.5442, 0.04377, 0.1757, 0.05921, 0.09144, 0.09756, 0.05027, 0.189, 0.5882, 0.1166, 0.2807, 0.6421, 0.7763, 0.2409, 0.948, 0.9872, 0.9619, 0.9747, 0.8892, 0.8444, 0.9541, 0.8346, 0.7031, 0.6336, 0.08379, 0.05412, 0.1929, 0.2544, 0.2372, 0.7477, 0.9691, 0.9875, 0.8935, 0.8974, 0.1317, 0.01156, 0.1205, 0.9002, 0.3011, 0.2799, 0.953, 0.9889, 0.8677, 0.9669, 0.1777, 0.07193, 0.07323, 0.1191, 0.07768, 0.2077, 0.07695, 0.07428, 0.8067, 0.9716, 0.8796, 0.9225, 0.929, 0.8573, 0.8063, 0.9632, 0.02234, 0.04983, 0.01228, 0.03843, 0.7307, 0.5157, 0.8627, 0.5022, 0.7809, 0.8172, 0.9463, 0.5005]): _vg.add([_i], _w, 'REPLACE')
_vg = ob_cube.vertex_groups.new(name='LowerArm.L')
for _i, _w in zip([30, 31, 32, 33, 38, 39, 40, 41, 42, 43, 44, 45, 48, 54, 55, 56, 57, 96, 97, 98, 99, 100, 101, 106, 107, 117, 118, 121, 122, 123, 124, 125, 129, 130, 147, 148, 149, 150, 151, 152, 153, 154, 155, 156, 157, 158, 159, 160, 161, 162, 163], [1.0, 1.0, 1.0, 1.0, 0.7192, 0.9997, 0.9983, 0.3559, 0.2235, 0.9992, 0.9991, 0.759, 0.003314, 0.9902, 0.9781, 0.9876, 0.9885, 1.0, 1.0, 0.7627, 0.9993, 0.2509, 0.9996, 0.9818, 0.9901, 1.0, 1.0, 0.6988, 0.9992, 0.7198, 0.9995, 0.003666, 0.9889, 0.9891, 1.0, 0.8217, 0.928, 0.9267, 0.8808, 0.9223, 0.7919, 0.923, 0.9256, 0.1929, 0.005042, 0.1154, 0.07716, 0.06728, 0.1425, 0.1922, 0.02263]): _vg.add([_i], _w, 'REPLACE')
_vg = ob_cube.vertex_groups.new(name='Shoulder.R')
_vg = ob_cube.vertex_groups.new(name='UpperArm.R')
_vg = ob_cube.vertex_groups.new(name='LowerArm.R')
_vg = ob_cube.vertex_groups.new(name='Bone.009')
for _i, _w in zip([2, 6, 12, 13, 17, 18, 19, 24, 25, 26, 93, 94, 113, 164, 166, 167, 169, 170, 171], [0.02018, 0.05499, 0.3971, 0.07134, 0.1085, 0.5462, 0.08201, 0.06255, 0.5165, 0.09526, 0.004065, 0.007109, 0.1519, 0.1417, 0.01334, 0.2239, 0.195, 0.07219, 0.03227]): _vg.add([_i], _w, 'REPLACE')
_vg = ob_cube.vertex_groups.new(name='Thigh.L')
for _i, _w in zip([0, 1, 2, 6, 7, 8, 9, 12, 14, 15, 18, 19, 20, 21, 24, 25, 28, 29, 34, 35, 36, 37, 40, 54, 55, 58, 59, 60, 61, 62, 63, 64, 65, 82, 83, 84, 85, 86, 87, 88, 107, 108, 111, 112, 113, 115, 119, 120, 131, 132, 133, 134, 143, 144, 145, 146, 150, 152, 164, 165, 166, 167, 168, 169, 170, 179, 180, 181, 182, 183, 184, 185, 186, 187, 188, 189, 190, 191, 192, 193, 194, 195, 196], [0.8427, 0.0836, 0.0, 0.07162, 0.0, 0.5868, 0.07849, 0.06428, 0.0, 0.01723, 0.006725, 0.0, 0.8344, 0.07876, 0.0, 0.04045, 0.05374, 0.1034, 0.936, 0.9727, 0.9755, 0.938, 0.0, 0.0, 0.0, 0.949, 0.9784, 0.9731, 0.8653, 0.2657, 0.114, 0.2379, 0.2439, 0.7454, 0.7574, 0.8544, 0.8344, 0.03847, 0.05025, 0.01096, 0.0, 0.7575, 0.7367, 0.0, 0.07186, 0.7492, 0.9465, 0.9658, 1.002, 0.9817, 0.1943, 0.2388, 0.8065, 0.748, 0.0257, 0.03408, 0.0, 0.0, 0.0, 0.1045, 0.0, 0.05702, 0.0, 0.0, 0.0, 0.1569, 0.1783, 0.1334, 0.02097, 0.1219, 0.1443, 0.9011, 0.9595, 0.8982, 0.9507, 0.9051, 0.9387, 0.9902, 0.956, 0.9718, 0.9761, 0.972, 0.9865]): _vg.add([_i], _w, 'REPLACE')
_vg = ob_cube.vertex_groups.new(name='Calf.L')
for _i, _w in zip([34, 35, 36, 37, 62, 63, 64, 65, 66, 67, 68, 69, 70, 71, 73, 74, 75, 76, 77, 78, 79, 80, 81, 82, 83, 84, 85, 86, 87, 88, 89, 119, 120, 133, 134, 135, 136, 137, 138, 139, 140, 141, 142, 143, 144, 145, 146, 179, 180, 181, 182, 183, 184, 185, 186, 187, 188, 189, 190, 191, 192, 193, 194, 195, 196, 197, 198, 199, 200, 201, 202], [0.0, 0.0, 0.0, 0.0, 0.705, 0.8736, 0.762, 0.756, 0.9455, 0.8492, 0.43, 0.9251, 0.4895, 0.02487, 0.2445, 0.9936, 0.99, 0.9996, 0.9893, 0.9939, 0.9991, 0.9978, 0.9969, 0.0, 0.0, 0.02639, 0.0, 0.9557, 0.9498, 0.9695, 0.9949, 0.0, 0.0, 0.8054, 0.7611, 0.9722, 0.7956, 0.1084, 0.06797, 0.9912, 0.9922, 0.9997, 0.9975, 0.0, 0.0, 0.9621, 0.9581, 0.8431, 0.8216, 0.8665, 0.9645, 0.8785, 0.8556, 0.0, 0.0, 0.0, 0.0, 0.0, 0.0, 0.0, 0.0, 0.0, 0.0, 0.0, 0.0, 0.8369, 0.9428, 0.9716, 0.9813, 0.9952, 0.9392]): _vg.add([_i], _w, 'REPLACE')
_vg = ob_cube.vertex_groups.new(name='Foot.L')
for _i, _w in zip([66, 67, 68, 69, 70, 71, 72, 73, 135, 136, 137, 138, 197, 198, 199, 202], [0.05447, 0.1508, 0.57, 0.0749, 0.5105, 0.9626, 1.011, 0.7555, 0.005519, 0.2044, 0.8916, 0.932, 0.1631, 0.0572, 0.006853, 0.06075]): _vg.add([_i], _w, 'REPLACE')
_vg = ob_cube.vertex_groups.new(name='Thigh.R')
_vg = ob_cube.vertex_groups.new(name='Calf.R')
_vg = ob_cube.vertex_groups.new(name='Foot.R')
_m = ob_cube.modifiers.new('Mirror', 'MIRROR')
_m.use_clip = True
_m = ob_cube.modifiers.new('Armature', 'ARMATURE')
_m.object = ob_armature
_m.use_deform_preserve_volume = True

# ---- collection membership
col_collection_1.objects.link(ob_armature)
col_collection_1.objects.link(ob_cube_001)
col_collection_1.objects.link(ob_cube)

# ---- scene / render settings (as saved in the file)
scene.frame_start = 1; scene.frame_end = 100; scene.frame_set(1)
scene.render.engine = 'BLENDER_EEVEE_NEXT'
scene.render.resolution_percentage = 50
scene.render.dither_intensity = 0.0
scene.cycles.use_denoising = False
scene.cycles.samples = 128
scene.cycles.sampling_pattern = 'TABULATED_SOBOL'
scene.cycles.use_adaptive_sampling = False
scene.cycles.use_light_tree = False
scene.cycles.blur_glossy = 0.0
scene.cycles.sample_clamp_indirect = 0.0
scene.view_settings.view_transform = 'Standard'
bpy.context.view_layer.update()

# ---- added for rendering (the .blend has no active camera and no usable light): camera, sun
cam_auto = bpy.data.cameras.new('AutoCamera')
cam_auto.lens = 50.0
cam_auto.sensor_width = 36.0
cam_auto.clip_end = 1000.0
ob_auto_camera = bpy.data.objects.new('AutoCamera', cam_auto)
scene.collection.objects.link(ob_auto_camera)
ob_auto_camera.location = (3.9993, -4.63183, 5.06046)
ob_auto_camera.rotation_euler = (1.09748, -7.21219e-08, 0.694738)
scene.camera = ob_auto_camera
light_auto_sun = bpy.data.lights.new('AutoSun', 'SUN')
light_auto_sun.energy = 3.0
light_auto_sun.angle = 0.0523599
ob_auto_sun = bpy.data.objects.new('AutoSun', light_auto_sun)
scene.collection.objects.link(ob_auto_sun)
ob_auto_sun.rotation_euler = (0.872665, 0.174533, 0.523599)
bpy.context.view_layer.update()
